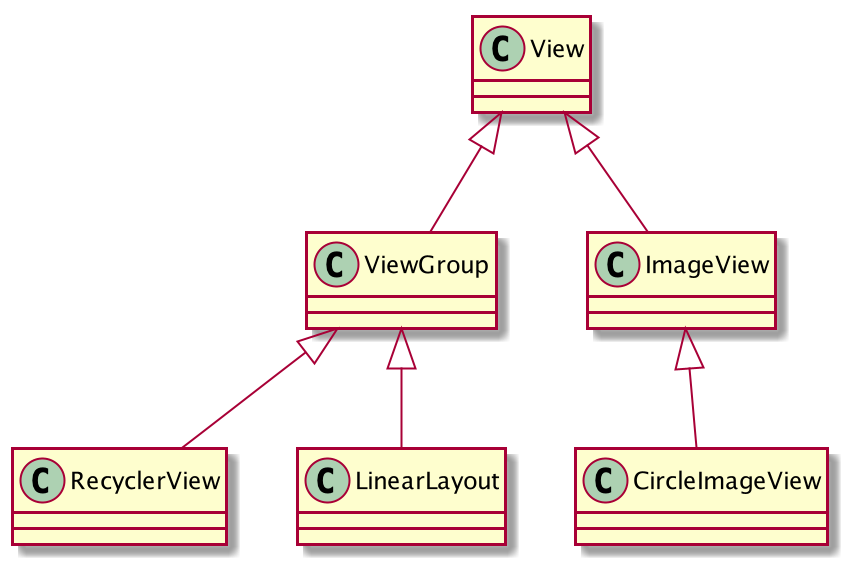

The diagram above was rendered by PlantUML. Its source (embedded in the PNG):
@startuml

class View
class ViewGroup
class RecyclerView
class LinearLayout
class ImageView
class CircleImageView

View <|-- ViewGroup
View <|-- ImageView
ImageView <|-- CircleImageView
ViewGroup <|-- RecyclerView
ViewGroup <|-- LinearLayout

@enduml